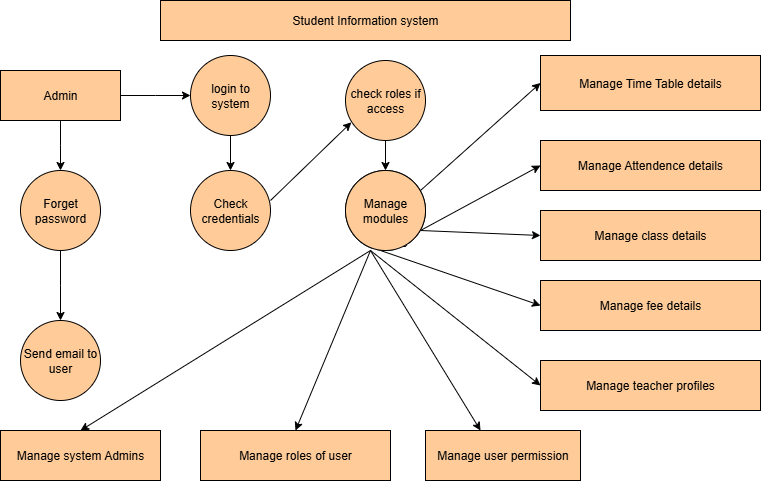

The diagram above was exported from draw.io. Its source (the exported page's mxGraphModel, read from the mxfile embedded in the PNG):
<mxGraphModel dx="1042" dy="562" grid="1" gridSize="10" guides="1" tooltips="1" connect="1" arrows="1" fold="1" page="1" pageScale="1" pageWidth="850" pageHeight="1100" math="0" shadow="0">
  <root>
    <mxCell id="0" />
    <mxCell id="1" parent="0" />
    <mxCell id="hxlHNiCpTWrcP-2n5dQW-1" value="Student Information system" style="rounded=0;whiteSpace=wrap;html=1;fillColor=#FFCC99;" parent="1" vertex="1">
      <mxGeometry x="200" y="40" width="410" height="40" as="geometry" />
    </mxCell>
    <mxCell id="hxlHNiCpTWrcP-2n5dQW-3" style="edgeStyle=orthogonalEdgeStyle;rounded=0;orthogonalLoop=1;jettySize=auto;html=1;exitX=1;exitY=0.5;exitDx=0;exitDy=0;fillColor=#FFCC99;" parent="1" source="hxlHNiCpTWrcP-2n5dQW-2" edge="1">
      <mxGeometry relative="1" as="geometry">
        <mxPoint x="230" y="135" as="targetPoint" />
      </mxGeometry>
    </mxCell>
    <mxCell id="hxlHNiCpTWrcP-2n5dQW-5" style="edgeStyle=orthogonalEdgeStyle;rounded=0;orthogonalLoop=1;jettySize=auto;html=1;exitX=0.5;exitY=1;exitDx=0;exitDy=0;fillColor=#FFCC99;" parent="1" source="hxlHNiCpTWrcP-2n5dQW-2" edge="1">
      <mxGeometry relative="1" as="geometry">
        <mxPoint x="100" y="210" as="targetPoint" />
      </mxGeometry>
    </mxCell>
    <mxCell id="hxlHNiCpTWrcP-2n5dQW-2" value="Admin" style="rounded=0;whiteSpace=wrap;html=1;fillColor=#FFCC99;" parent="1" vertex="1">
      <mxGeometry x="40" y="110" width="120" height="50" as="geometry" />
    </mxCell>
    <mxCell id="hxlHNiCpTWrcP-2n5dQW-7" style="edgeStyle=orthogonalEdgeStyle;rounded=0;orthogonalLoop=1;jettySize=auto;html=1;exitX=0.5;exitY=1;exitDx=0;exitDy=0;fillColor=#FFCC99;" parent="1" source="hxlHNiCpTWrcP-2n5dQW-4" edge="1">
      <mxGeometry relative="1" as="geometry">
        <mxPoint x="270" y="210" as="targetPoint" />
      </mxGeometry>
    </mxCell>
    <mxCell id="hxlHNiCpTWrcP-2n5dQW-4" value="login to system" style="ellipse;whiteSpace=wrap;html=1;aspect=fixed;fillColor=#FFCC99;" parent="1" vertex="1">
      <mxGeometry x="230" y="95" width="80" height="80" as="geometry" />
    </mxCell>
    <mxCell id="hxlHNiCpTWrcP-2n5dQW-13" style="edgeStyle=orthogonalEdgeStyle;rounded=0;orthogonalLoop=1;jettySize=auto;html=1;exitX=0.5;exitY=1;exitDx=0;exitDy=0;fillColor=#FFCC99;" parent="1" source="hxlHNiCpTWrcP-2n5dQW-6" edge="1">
      <mxGeometry relative="1" as="geometry">
        <mxPoint x="100" y="360" as="targetPoint" />
      </mxGeometry>
    </mxCell>
    <mxCell id="hxlHNiCpTWrcP-2n5dQW-6" value="Forget password" style="ellipse;whiteSpace=wrap;html=1;aspect=fixed;fillColor=#FFCC99;" parent="1" vertex="1">
      <mxGeometry x="60" y="210" width="80" height="80" as="geometry" />
    </mxCell>
    <mxCell id="hxlHNiCpTWrcP-2n5dQW-8" value="Check credentials" style="ellipse;whiteSpace=wrap;html=1;aspect=fixed;fillColor=#FFCC99;" parent="1" vertex="1">
      <mxGeometry x="230" y="210" width="80" height="80" as="geometry" />
    </mxCell>
    <mxCell id="hxlHNiCpTWrcP-2n5dQW-10" style="edgeStyle=orthogonalEdgeStyle;rounded=0;orthogonalLoop=1;jettySize=auto;html=1;exitX=0.5;exitY=1;exitDx=0;exitDy=0;fillColor=#FFCC99;" parent="1" source="hxlHNiCpTWrcP-2n5dQW-9" edge="1">
      <mxGeometry relative="1" as="geometry">
        <mxPoint x="425" y="210" as="targetPoint" />
      </mxGeometry>
    </mxCell>
    <mxCell id="hxlHNiCpTWrcP-2n5dQW-9" value="check roles if access" style="ellipse;whiteSpace=wrap;html=1;aspect=fixed;fillColor=#FFCC99;" parent="1" vertex="1">
      <mxGeometry x="385" y="100" width="80" height="80" as="geometry" />
    </mxCell>
    <mxCell id="hxlHNiCpTWrcP-2n5dQW-11" value="Manage Modules" style="ellipse;whiteSpace=wrap;html=1;aspect=fixed;fillColor=#FFCC99;" parent="1" vertex="1">
      <mxGeometry x="385" y="210" width="80" height="80" as="geometry" />
    </mxCell>
    <mxCell id="hxlHNiCpTWrcP-2n5dQW-12" value="" style="endArrow=classic;html=1;rounded=0;entryX=0.073;entryY=0.773;entryDx=0;entryDy=0;entryPerimeter=0;fillColor=#FFCC99;" parent="1" target="hxlHNiCpTWrcP-2n5dQW-9" edge="1">
      <mxGeometry width="50" height="50" relative="1" as="geometry">
        <mxPoint x="310" y="240" as="sourcePoint" />
        <mxPoint x="360" y="190" as="targetPoint" />
      </mxGeometry>
    </mxCell>
    <mxCell id="hxlHNiCpTWrcP-2n5dQW-14" value="Send email to user" style="ellipse;whiteSpace=wrap;html=1;aspect=fixed;fillColor=#FFCC99;" parent="1" vertex="1">
      <mxGeometry x="60" y="360" width="80" height="80" as="geometry" />
    </mxCell>
    <mxCell id="hxlHNiCpTWrcP-2n5dQW-16" value="Manage Time Table details" style="rounded=0;whiteSpace=wrap;html=1;fillColor=#FFCC99;" parent="1" vertex="1">
      <mxGeometry x="580" y="95" width="220" height="55" as="geometry" />
    </mxCell>
    <mxCell id="hxlHNiCpTWrcP-2n5dQW-17" value="Manage Attendence details" style="rounded=0;whiteSpace=wrap;html=1;fillColor=#FFCC99;" parent="1" vertex="1">
      <mxGeometry x="580" y="180" width="220" height="50" as="geometry" />
    </mxCell>
    <mxCell id="hxlHNiCpTWrcP-2n5dQW-18" value="Manage class details" style="rounded=0;whiteSpace=wrap;html=1;fillColor=#FFCC99;" parent="1" vertex="1">
      <mxGeometry x="580" y="250" width="220" height="50" as="geometry" />
    </mxCell>
    <mxCell id="hxlHNiCpTWrcP-2n5dQW-19" value="Manage fee details" style="rounded=0;whiteSpace=wrap;html=1;fillColor=#FFCC99;" parent="1" vertex="1">
      <mxGeometry x="580" y="320" width="220" height="50" as="geometry" />
    </mxCell>
    <mxCell id="hxlHNiCpTWrcP-2n5dQW-20" value="Manage teacher profiles" style="rounded=0;whiteSpace=wrap;html=1;fillColor=#FFCC99;" parent="1" vertex="1">
      <mxGeometry x="580" y="400" width="220" height="50" as="geometry" />
    </mxCell>
    <mxCell id="hxlHNiCpTWrcP-2n5dQW-21" value="" style="endArrow=classic;html=1;rounded=0;entryX=0;entryY=0.5;entryDx=0;entryDy=0;fillColor=#FFCC99;" parent="1" target="hxlHNiCpTWrcP-2n5dQW-16" edge="1">
      <mxGeometry width="50" height="50" relative="1" as="geometry">
        <mxPoint x="460" y="230" as="sourcePoint" />
        <mxPoint x="510" y="180" as="targetPoint" />
      </mxGeometry>
    </mxCell>
    <mxCell id="hxlHNiCpTWrcP-2n5dQW-22" value="" style="endArrow=classic;html=1;rounded=0;entryX=0;entryY=0.5;entryDx=0;entryDy=0;fillColor=#FFCC99;" parent="1" target="hxlHNiCpTWrcP-2n5dQW-17" edge="1">
      <mxGeometry width="50" height="50" relative="1" as="geometry">
        <mxPoint x="460" y="270" as="sourcePoint" />
        <mxPoint x="510" y="220" as="targetPoint" />
      </mxGeometry>
    </mxCell>
    <mxCell id="hxlHNiCpTWrcP-2n5dQW-25" value="" style="endArrow=classic;html=1;rounded=0;entryX=0;entryY=0.5;entryDx=0;entryDy=0;fillColor=#FFCC99;" parent="1" target="hxlHNiCpTWrcP-2n5dQW-18" edge="1">
      <mxGeometry relative="1" as="geometry">
        <mxPoint x="460" y="270" as="sourcePoint" />
        <mxPoint x="560" y="270" as="targetPoint" />
      </mxGeometry>
    </mxCell>
    <mxCell id="hxlHNiCpTWrcP-2n5dQW-27" value="Manage system Admins" style="rounded=0;whiteSpace=wrap;html=1;fillColor=#FFCC99;" parent="1" vertex="1">
      <mxGeometry x="40" y="470" width="160" height="50" as="geometry" />
    </mxCell>
    <mxCell id="hxlHNiCpTWrcP-2n5dQW-29" value="Manage roles of user" style="rounded=0;whiteSpace=wrap;html=1;fillColor=#FFCC99;" parent="1" vertex="1">
      <mxGeometry x="240" y="470" width="190" height="50" as="geometry" />
    </mxCell>
    <mxCell id="hxlHNiCpTWrcP-2n5dQW-30" value="Manage user permission" style="rounded=0;whiteSpace=wrap;html=1;fillColor=#FFCC99;" parent="1" vertex="1">
      <mxGeometry x="465" y="470" width="155" height="50" as="geometry" />
    </mxCell>
    <mxCell id="229aAhlJUUqE7xLDkj7O-2" value="" style="endArrow=classic;html=1;rounded=0;entryX=0;entryY=0.5;entryDx=0;entryDy=0;fillColor=#FFCC99;" edge="1" parent="1" target="hxlHNiCpTWrcP-2n5dQW-19">
      <mxGeometry relative="1" as="geometry">
        <mxPoint x="420" y="290" as="sourcePoint" />
        <mxPoint x="520" y="290" as="targetPoint" />
      </mxGeometry>
    </mxCell>
    <mxCell id="229aAhlJUUqE7xLDkj7O-5" value="" style="endArrow=classic;html=1;rounded=0;entryX=0;entryY=0.5;entryDx=0;entryDy=0;fillColor=#FFCC99;" edge="1" parent="1" target="hxlHNiCpTWrcP-2n5dQW-20">
      <mxGeometry relative="1" as="geometry">
        <mxPoint x="410" y="290" as="sourcePoint" />
        <mxPoint x="570" y="290" as="targetPoint" />
      </mxGeometry>
    </mxCell>
    <mxCell id="229aAhlJUUqE7xLDkj7O-7" value="Source" style="edgeLabel;resizable=0;html=1;;align=left;verticalAlign=bottom;fillColor=#FFCC99;" connectable="0" vertex="1" parent="229aAhlJUUqE7xLDkj7O-5">
      <mxGeometry x="-1" relative="1" as="geometry" />
    </mxCell>
    <mxCell id="229aAhlJUUqE7xLDkj7O-8" value="" style="endArrow=classic;html=1;rounded=0;entryX=0.5;entryY=0;entryDx=0;entryDy=0;fillColor=#FFCC99;" edge="1" parent="1" target="hxlHNiCpTWrcP-2n5dQW-29">
      <mxGeometry relative="1" as="geometry">
        <mxPoint x="410" y="290" as="sourcePoint" />
        <mxPoint x="570" y="290" as="targetPoint" />
      </mxGeometry>
    </mxCell>
    <mxCell id="229aAhlJUUqE7xLDkj7O-10" value="Source" style="edgeLabel;resizable=0;html=1;;align=left;verticalAlign=bottom;fillColor=#FFCC99;" connectable="0" vertex="1" parent="229aAhlJUUqE7xLDkj7O-8">
      <mxGeometry x="-1" relative="1" as="geometry" />
    </mxCell>
    <mxCell id="229aAhlJUUqE7xLDkj7O-11" value="" style="endArrow=classic;html=1;rounded=0;entryX=0.5;entryY=0;entryDx=0;entryDy=0;fillColor=#FFCC99;" edge="1" parent="1" target="hxlHNiCpTWrcP-2n5dQW-27">
      <mxGeometry relative="1" as="geometry">
        <mxPoint x="410" y="290" as="sourcePoint" />
        <mxPoint x="570" y="290" as="targetPoint" />
      </mxGeometry>
    </mxCell>
    <mxCell id="229aAhlJUUqE7xLDkj7O-13" value="Source" style="edgeLabel;resizable=0;html=1;;align=left;verticalAlign=bottom;fillColor=#FFCC99;" connectable="0" vertex="1" parent="229aAhlJUUqE7xLDkj7O-11">
      <mxGeometry x="-1" relative="1" as="geometry" />
    </mxCell>
    <mxCell id="229aAhlJUUqE7xLDkj7O-14" value="Manage modules" style="ellipse;whiteSpace=wrap;html=1;aspect=fixed;fillColor=#FFCC99;" vertex="1" parent="1">
      <mxGeometry x="385" y="210" width="80" height="80" as="geometry" />
    </mxCell>
    <mxCell id="229aAhlJUUqE7xLDkj7O-15" value="" style="endArrow=classic;html=1;rounded=0;entryX=0.355;entryY=0;entryDx=0;entryDy=0;entryPerimeter=0;" edge="1" parent="1" target="hxlHNiCpTWrcP-2n5dQW-30">
      <mxGeometry relative="1" as="geometry">
        <mxPoint x="410" y="290" as="sourcePoint" />
        <mxPoint x="570" y="290" as="targetPoint" />
      </mxGeometry>
    </mxCell>
  </root>
</mxGraphModel>